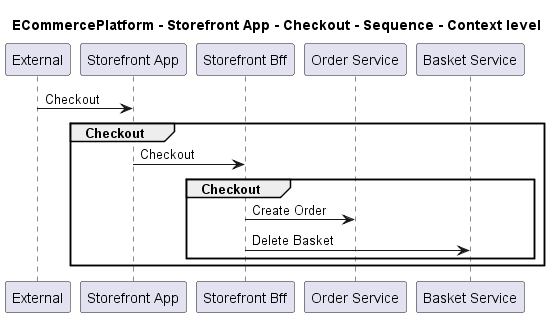

The diagram above was rendered by PlantUML. Its source (embedded in the PNG):
@startuml

title ECommercePlatform - Storefront App - Checkout - Sequence - Context level

participant "External" as C4InterFlow.SoftwareSystems.ExternalSystem
participant "Storefront App" as ECommercePlatform.SoftwareSystems.StorefrontApp
participant "Storefront Bff" as ECommercePlatform.SoftwareSystems.StorefrontBff
participant "Order Service" as ECommercePlatform.SoftwareSystems.OrderService
participant "Basket Service" as ECommercePlatform.SoftwareSystems.BasketService

C4InterFlow.SoftwareSystems.ExternalSystem -> ECommercePlatform.SoftwareSystems.StorefrontApp : Checkout
group Checkout
ECommercePlatform.SoftwareSystems.StorefrontApp -> ECommercePlatform.SoftwareSystems.StorefrontBff : Checkout
group Checkout
ECommercePlatform.SoftwareSystems.StorefrontBff -> ECommercePlatform.SoftwareSystems.OrderService : Create Order
ECommercePlatform.SoftwareSystems.StorefrontBff -> ECommercePlatform.SoftwareSystems.BasketService : Delete Basket
end
end


@enduml